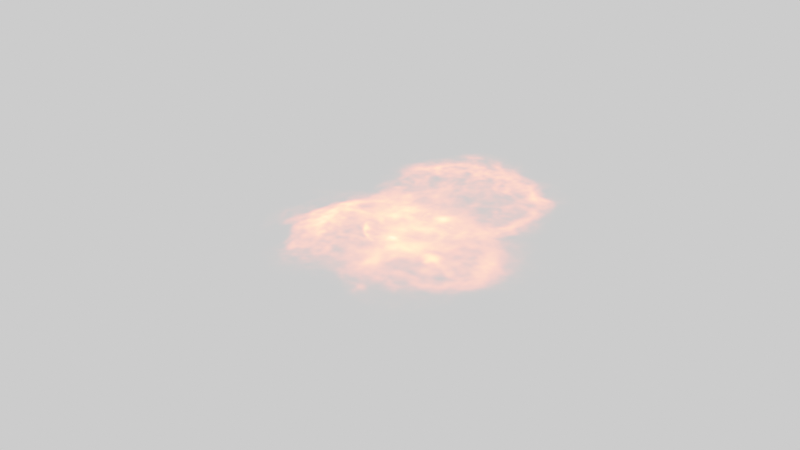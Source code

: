 # Source: flowmapFlipbook.blend  (saved by Blender 4.1.23; exported with 4.5.12 LTS)
import bpy
from mathutils import Matrix  # noqa: F401  (used for matrix-valued properties, if any)

bpy.ops.wm.read_factory_settings(use_empty=True)
scene = bpy.context.scene
scene.name = 'Scene'

# ---- collections
col_collection = bpy.data.collections.new('Collection'); scene.collection.children.link(col_collection)
col_camera = bpy.data.collections.new('Camera'); scene.collection.children.link(col_camera)

# ---- images (referenced by path relative to the original .blend; pixels are not part of the script)
import os
ASSET_DIR = os.environ.get("B2B_ASSET_DIR", "")  # directory of the original .blend (textures are referenced by path, not embedded)
HERE = os.path.dirname(os.path.abspath(__file__))  # packed textures are extracted next to this script under _unpacked/

def load_image(name, relpath, width, height, colorspace="sRGB"):
    """Load a texture the original file referenced (path relative to the .blend, or extracted next to this script)."""
    p = next((c for c in (os.path.join(HERE, relpath), os.path.join(ASSET_DIR, relpath)) if relpath and os.path.exists(c)), "")
    if p:
        img = bpy.data.images.load(p, check_existing=True)
        img.name = name
    else:  # same state as the original file: an image datablock whose file is absent (Cycles renders it pink)
        img = bpy.data.images.new(name, width, height)
        img.source = "FILE"
        img.filepath = "//" + (relpath or name)
    img.colorspace_settings.name = colorspace
    return img
img_fireball02_8x8_exr = load_image('FireBall02_8x8.exr', '_unpacked/FireBall02_8x8.c348b973.exr', 1024, 1024, 'sRGB')
img_test_of_png = load_image('test_OF.png', '_unpacked/test_OF.9b8b4b23.png', 1024, 1024, 'Non-Color')

# ---- materials (node trees are filled in below, after node groups)
mat_material = bpy.data.materials.new('Material')
mat_material.surface_render_method = 'BLENDED'
mat_material.blend_method = 'BLEND'

# ---- node groups
ng_flipbook_function = bpy.data.node_groups.new('Flipbook Function', 'ShaderNodeTree')
_s = ng_flipbook_function.interface.new_socket(name='Output', in_out='OUTPUT', socket_type='NodeSocketVector')
_s = ng_flipbook_function.interface.new_socket(name='Index', in_out='INPUT', socket_type='NodeSocketFloat')
_s.default_value = 1.0
_s.min_value = 1.0
_s = ng_flipbook_function.interface.new_socket(name='Index Start Point', in_out='INPUT', socket_type='NodeSocketFloat')
_s.default_value = 1.0
_s.min_value = 1.0
_s = ng_flipbook_function.interface.new_socket(name='Total Frames to Play', in_out='INPUT', socket_type='NodeSocketFloat')
_s.default_value = 1.0
_s.min_value = 1.0
_s = ng_flipbook_function.interface.new_socket(name='X / Columns', in_out='INPUT', socket_type='NodeSocketFloat')
_s.default_value = 1.0
_s.min_value = 1.0
_s = ng_flipbook_function.interface.new_socket(name='Y / Rows', in_out='INPUT', socket_type='NodeSocketFloat')
_s.default_value = 1.0
_s.min_value = 1.0
_N = ng_flipbook_function.nodes; _L = ng_flipbook_function.links
n0 = _N.new('NodeFrame'); n0.name = 'Frame.001'; n0.location = (-181, -598)
n0.label = 'totalFrames'
n0.width = 481
n1 = _N.new('NodeFrame'); n1.name = 'Frame.003'; n1.location = (827, -484)
n1.label = 'indexY'
n1.width = 1006
n2 = _N.new('NodeFrame'); n2.name = 'Frame'; n2.location = (-152, 359)
n2.label = 'size'
n2.width = 685
n3 = _N.new('NodeFrame'); n3.name = 'Frame.004'; n3.location = (1756, -5)
n3.label = 'offset'
n3.width = 678
n4 = _N.new('NodeFrame'); n4.name = 'Frame.002'; n4.location = (709, -138)
n4.label = 'indexX'
n4.width = 472
n5 = _N.new('NodeFrame'); n5.name = 'Frame.005'; n5.location = (2314, 580)
n5.label = 'newUV'
n5.width = 460
n6 = _N.new('NodeFrame'); n6.name = 'Frame.006'; n6.location = (1136, -709)
n6.label = 'Safety to prevent dividing by 0'
n6.width = 200
n7 = _N.new('ShaderNodeMath'); n7.name = 'Math'; n7.location = (311, -30)
n7.operation = 'MULTIPLY'
n8 = _N.new('NodeGroupInput'); n8.name = 'Group Input.002'; n8.location = (30, -79)
n9 = _N.new('ShaderNodeMath'); n9.name = 'Math.004'; n9.location = (836, -55)
n9.operation = 'FLOOR'
n10 = _N.new('ShaderNodeMath'); n10.name = 'Math.005'; n10.location = (418, -30)
n10.operation = 'MODULO'
n11 = _N.new('ShaderNodeSeparateXYZ'); n11.name = 'Separate XYZ'; n11.location = (759, 73)
n12 = _N.new('ShaderNodeCombineXYZ'); n12.name = 'Combine XYZ'; n12.location = (314, -170)
n13 = _N.new('NodeGroupInput'); n13.name = 'Group Input'; n13.location = (30, -160)
n14 = _N.new('ShaderNodeVectorMath'); n14.name = 'Vector Math'; n14.location = (515, -30)
n14.operation = 'DIVIDE'
n14.inputs[0].default_value = (1.0, 1.0, 0.0)
n15 = _N.new('ShaderNodeMath'); n15.name = 'Math.003'; n15.location = (30, -240)
n15.operation = 'SUBTRACT'
n15.inputs[0].default_value = 0.0
n16 = _N.new('ShaderNodeMath'); n16.name = 'Math.008'; n16.location = (272, -30)
n16.operation = 'MULTIPLY'
n17 = _N.new('ShaderNodeMath'); n17.name = 'Math.007'; n17.location = (272, -247)
n17.operation = 'MULTIPLY'
n18 = _N.new('ShaderNodeCombineXYZ'); n18.name = 'Combine XYZ.001'; n18.location = (508, -153)
n19 = _N.new('ShaderNodeMath'); n19.name = 'Math.002'; n19.location = (302, -50)
n19.operation = 'MODULO'
n20 = _N.new('NodeReroute'); n20.name = 'Reroute.001'; n20.location = (611, -409)
n20.width = 16
n20.socket_idname = 'NodeSocketFloat'
n21 = _N.new('NodeGroupInput'); n21.name = 'Group Input.003'; n21.location = (30, -30)
n22 = _N.new('ShaderNodeMath'); n22.name = 'Math.001'; n22.location = (-428, -25)
n22.operation = 'MODULO'
n23 = _N.new('ShaderNodeMath'); n23.name = 'Math.016'; n23.location = (-857, -15)
n23.operation = 'FLOOR'
n24 = _N.new('NodeGroupInput'); n24.name = 'Group Input.006'; n24.location = (-1130, -213)
n25 = _N.new('ShaderNodeMath'); n25.name = 'Math.014'; n25.location = (-850, -346)
n25.operation = 'SUBTRACT'
n25.inputs[1].default_value = 1.0
n26 = _N.new('ShaderNodeMath'); n26.name = 'Math.017'; n26.location = (-860, -190)
n26.operation = 'FLOOR'
n27 = _N.new('ShaderNodeMath'); n27.name = 'Math.015'; n27.location = (-658, 8)
n27.operation = 'SUBTRACT'
n27.inputs[1].default_value = 1.0
n28 = _N.new('ShaderNodeMath'); n28.name = 'Math.013'; n28.location = (-238, -209)
n29 = _N.new('ShaderNodeMath'); n29.name = 'Math.012'; n29.location = (-48, -159)
n29.operation = 'FLOOR'
n30 = _N.new('NodeGroupOutput'); n30.name = 'Group Output'; n30.location = (4225, -70)
n31 = _N.new('ShaderNodeVectorMath'); n31.name = 'Vector Math.002'; n31.location = (3984, -131)
n32 = _N.new('ShaderNodeSeparateXYZ'); n32.name = 'Separate XYZ.001'; n32.location = (2962, 411)
n33 = _N.new('ShaderNodeMath'); n33.name = 'Math.010'; n33.location = (2948, 224)
n33.operation = 'MULTIPLY'
n34 = _N.new('ShaderNodeMath'); n34.name = 'Math.009'; n34.location = (3176, 327)
n35 = _N.new('ShaderNodeCombineXYZ'); n35.name = 'Combine XYZ.002'; n35.location = (3410, 350)
n36 = _N.new('ShaderNodeMath'); n36.name = 'Math.011'; n36.location = (2720, 41)
n36.operation = 'SUBTRACT'
n36.inputs[1].default_value = 1.0
n37 = _N.new('NodeGroupInput'); n37.name = 'Group Input.005'; n37.location = (2518, -3)
n38 = _N.new('ShaderNodeVectorMath'); n38.name = 'Vector Math.001'; n38.location = (290, -145)
n38.operation = 'MULTIPLY'
n39 = _N.new('ShaderNodeTexCoord'); n39.name = 'Texture Coordinate'; n39.location = (30, -30)
n40 = _N.new('NodeReroute'); n40.name = 'Reroute'; n40.location = (2350, 118)
n40.width = 16
n40.socket_idname = 'NodeSocketFloat'
n41 = _N.new('ShaderNodeMath'); n41.name = 'Math.006'; n41.location = (637, -87)
n41.operation = 'DIVIDE'
n42 = _N.new('ShaderNodeMath'); n42.name = 'Math.018'; n42.location = (30, -30)
n42.operation = 'SUBTRACT'
n42.inputs[1].default_value = 0.001
n43 = _N.new('NodeGroupInput'); n43.name = 'Group Input.004'; n43.location = (30, -276)
n43.width = 194
n7.parent = n0
n8.parent = n0
n9.parent = n1
n10.parent = n1
n12.parent = n2
n13.parent = n2
n14.parent = n2
n15.parent = n3
n16.parent = n3
n17.parent = n3
n18.parent = n3
n19.parent = n4
n21.parent = n4
n38.parent = n5
n39.parent = n5
n41.parent = n1
n42.parent = n6
n43.parent = n1
_L.new(n12.outputs[0], n14.inputs[1])
_L.new(n13.outputs[3], n12.inputs[0])
_L.new(n13.outputs[4], n12.inputs[1])
_L.new(n8.outputs[3], n7.inputs[0])
_L.new(n8.outputs[4], n7.inputs[1])
_L.new(n21.outputs[3], n19.inputs[1])
_L.new(n7.outputs[0], n10.inputs[1])
_L.new(n10.outputs[0], n41.inputs[0])
_L.new(n41.outputs[0], n9.inputs[0])
_L.new(n14.outputs[0], n11.inputs[0])
_L.new(n11.outputs[1], n15.inputs[1])
_L.new(n15.outputs[0], n17.inputs[0])
_L.new(n9.outputs[0], n17.inputs[1])
_L.new(n19.outputs[0], n16.inputs[1])
_L.new(n11.outputs[0], n16.inputs[0])
_L.new(n16.outputs[0], n18.inputs[0])
_L.new(n17.outputs[0], n18.inputs[1])
_L.new(n39.outputs[2], n38.inputs[0])
_L.new(n14.outputs[0], n38.inputs[1])
_L.new(n38.outputs[0], n32.inputs[0])
_L.new(n32.outputs[1], n34.inputs[0])
_L.new(n33.outputs[0], n34.inputs[1])
_L.new(n40.outputs[0], n33.inputs[0])
_L.new(n11.outputs[1], n40.inputs[0])
_L.new(n36.outputs[0], n33.inputs[1])
_L.new(n37.outputs[4], n36.inputs[0])
_L.new(n34.outputs[0], n35.inputs[1])
_L.new(n32.outputs[0], n35.inputs[0])
_L.new(n35.outputs[0], n31.inputs[0])
_L.new(n18.outputs[0], n31.inputs[1])
_L.new(n31.outputs[0], n30.inputs[0])
_L.new(n20.outputs[0], n19.inputs[0])
_L.new(n20.outputs[0], n10.inputs[0])
_L.new(n29.outputs[0], n20.inputs[0])
_L.new(n24.outputs[1], n25.inputs[0])
_L.new(n24.outputs[0], n23.inputs[0])
_L.new(n28.outputs[0], n29.inputs[0])
_L.new(n25.outputs[0], n28.inputs[1])
_L.new(n27.outputs[0], n22.inputs[0])
_L.new(n24.outputs[2], n26.inputs[0])
_L.new(n22.outputs[0], n28.inputs[0])
_L.new(n23.outputs[0], n27.inputs[0])
_L.new(n26.outputs[0], n22.inputs[1])
_L.new(n43.outputs[3], n42.inputs[0])
_L.new(n42.outputs[0], n41.inputs[1])
n30.is_active_output = True

# ---- material node trees
mat_material.use_nodes = True; mat_material.node_tree.nodes.clear()
_N = mat_material.node_tree.nodes; _L = mat_material.node_tree.links
n0 = _N.new('ShaderNodeOutputMaterial'); n0.name = 'Material Output'; n0.location = (1728, 418)
n1 = _N.new('ShaderNodeTexImage'); n1.name = 'Image Texture'; n1.location = (699, 493)
n1.image = img_fireball02_8x8_exr
n1.interpolation = 'Cubic'
n2 = _N.new('ShaderNodeGroup'); n2.name = 'Group'; n2.location = (-1386, 34)
n2.width = 241
n2.node_tree = ng_flipbook_function
n2.inputs[1].default_value = 1.0
n3 = _N.new('ShaderNodeEmission'); n3.name = 'Emission'; n3.location = (1290, 413)
n3.inputs[1].default_value = 5.0
n4 = _N.new('ShaderNodeMixShader'); n4.name = 'Mix Shader'; n4.location = (1506, 463)
n5 = _N.new('ShaderNodeAddShader'); n5.name = 'Add Shader'; n5.location = (1502, 306)
n6 = _N.new('ShaderNodeBsdfTransparent'); n6.name = 'Transparent BSDF'; n6.location = (1291, 503)
n7 = _N.new('NodeReroute'); n7.name = 'Reroute'; n7.location = (1473, 414)
n7.width = 16
n7.socket_idname = 'NodeSocketShader'
n8 = _N.new('NodeReroute'); n8.name = 'Reroute.001'; n8.location = (1461, 324)
n8.width = 16
n8.socket_idname = 'NodeSocketShader'
n9 = _N.new('ShaderNodeTexImage'); n9.name = 'Image Texture.001'; n9.location = (-765, 72)
n9.image = img_test_of_png
n9.interpolation = 'Cubic'
n10 = _N.new('NodeReroute'); n10.name = 'Reroute.002'; n10.location = (-1037, 10)
n10.width = 16
n10.socket_idname = 'NodeSocketVector'
n11 = _N.new('ShaderNodeMath'); n11.name = 'Math'; n11.location = (-2254, 226)
n12 = _N.new('ShaderNodeObjectInfo'); n12.name = 'Object Info'; n12.location = (-2720, -7)
n13 = _N.new('ShaderNodeMath'); n13.name = 'Math.001'; n13.location = (-2521, -19)
n13.hide = True
n13.operation = 'MULTIPLY'
n13.inputs[1].default_value = 107.5
n14 = _N.new('ShaderNodeValue'); n14.name = 'Value'; n14.location = (-2917, 174)
n14.outputs[0].default_value = 4.0
n15 = _N.new('ShaderNodeMath'); n15.name = 'Math.002'; n15.location = (-2023, 27)
n15.inputs[1].default_value = 1.0
n16 = _N.new('ShaderNodeGroup'); n16.name = 'Group.001'; n16.location = (-1386, 405)
n16.width = 241
n16.node_tree = ng_flipbook_function
n16.inputs[1].default_value = 1.0
n17 = _N.new('NodeReroute'); n17.name = 'Reroute.003'; n17.location = (-2076, 107)
n17.width = 16
n17.socket_idname = 'NodeSocketFloat'
n18 = _N.new('ShaderNodeSeparateXYZ'); n18.name = 'Separate XYZ'; n18.location = (-1655, 190)
n18.inputs[0].default_value = (8.0, 8.0, 64.0)
n19 = _N.new('NodeReroute'); n19.name = 'Reroute.004'; n19.location = (-1439, 122)
n19.width = 16
n19.socket_idname = 'NodeSocketFloat'
n20 = _N.new('NodeReroute'); n20.name = 'Reroute.005'; n20.location = (-1439, 99)
n20.width = 16
n20.socket_idname = 'NodeSocketFloat'
n21 = _N.new('NodeReroute'); n21.name = 'Reroute.006'; n21.location = (-1439, 79)
n21.width = 16
n21.socket_idname = 'NodeSocketFloat'
n22 = _N.new('ShaderNodeMath'); n22.name = 'Math.003'; n22.location = (-720, -251)
n22.operation = 'FRACT'
n22.inputs[1].default_value = 1.0
n23 = _N.new('ShaderNodeTexImage'); n23.name = 'Image Texture.002'; n23.location = (-765, 437)
n23.image = img_test_of_png
n23.interpolation = 'Cubic'
n24 = _N.new('ShaderNodeVectorMath'); n24.name = 'Vector Math'; n24.location = (-480, 390)
n24.operation = 'SCALE'
n24.inputs[3].default_value = 2.0
n25 = _N.new('ShaderNodeVectorMath'); n25.name = 'Vector Math.001'; n25.location = (-296, 427)
n25.operation = 'SUBTRACT'
n25.inputs[1].default_value = (1.0, 1.0, 1.0)
n25.inputs[3].default_value = 2.0
n26 = _N.new('ShaderNodeVectorMath'); n26.name = 'Vector Math.002'; n26.location = (-480, 38)
n26.operation = 'SCALE'
n26.inputs[3].default_value = 2.0
n27 = _N.new('ShaderNodeVectorMath'); n27.name = 'Vector Math.003'; n27.location = (-296, 75)
n27.operation = 'SUBTRACT'
n27.inputs[1].default_value = (1.0, 1.0, 1.0)
n27.inputs[3].default_value = 2.0
n28 = _N.new('ShaderNodeVectorMath'); n28.name = 'Vector Math.004'; n28.location = (-23, 424)
n28.operation = 'MULTIPLY'
n28.inputs[3].default_value = 2.0
n29 = _N.new('ShaderNodeVectorMath'); n29.name = 'Vector Math.005'; n29.location = (-23, 92)
n29.operation = 'MULTIPLY'
n29.inputs[3].default_value = 2.0
n30 = _N.new('ShaderNodeMath'); n30.name = 'Math.004'; n30.location = (-298, -134)
n30.operation = 'SUBTRACT'
n30.inputs[0].default_value = 1.0
n31 = _N.new('ShaderNodeVectorMath'); n31.name = 'Vector Math.006'; n31.location = (203, 77)
n31.operation = 'SCALE'
n32 = _N.new('ShaderNodeValue'); n32.name = 'Value.001'; n32.location = (-28, 227)
n32.outputs[0].default_value = 0.003
n33 = _N.new('NodeReroute'); n33.name = 'Reroute.007'; n33.location = (155, 100)
n33.width = 16
n33.socket_idname = 'NodeSocketFloat'
n34 = _N.new('ShaderNodeVectorMath'); n34.name = 'Vector Math.007'; n34.location = (203, 428)
n34.operation = 'SCALE'
n35 = _N.new('ShaderNodeVectorMath'); n35.name = 'Vector Math.008'; n35.location = (394, 90)
n36 = _N.new('ShaderNodeVectorMath'); n36.name = 'Vector Math.009'; n36.location = (401, 444)
n36.operation = 'SUBTRACT'
n37 = _N.new('NodeReroute'); n37.name = 'Reroute.008'; n37.location = (-1010, 270)
n37.width = 16
n37.socket_idname = 'NodeSocketVector'
n38 = _N.new('ShaderNodeTexImage'); n38.name = 'Image Texture.003'; n38.location = (699, 139)
n38.image = img_fireball02_8x8_exr
n38.interpolation = 'Cubic'
n39 = _N.new('ShaderNodeMix'); n39.name = 'Mix'; n39.location = (1076, 487)
n39.data_type = 'RGBA'
n40 = _N.new('NodeReroute'); n40.name = 'Reroute.009'; n40.location = (-446, -241)
n40.width = 16
n40.socket_idname = 'NodeSocketFloat'
n41 = _N.new('ShaderNodeMath'); n41.name = 'Math.005'; n41.location = (-2599, 226)
n41.operation = 'MULTIPLY'
n41.inputs[1].default_value = 0.1
_L.new(n8.outputs[0], n5.inputs[1])
_L.new(n7.outputs[0], n4.inputs[1])
_L.new(n6.outputs[0], n7.inputs[0])
_L.new(n7.outputs[0], n5.inputs[0])
_L.new(n3.outputs[0], n8.inputs[0])
_L.new(n8.outputs[0], n4.inputs[2])
_L.new(n2.outputs[0], n10.inputs[0])
_L.new(n10.outputs[0], n9.inputs[0])
_L.new(n13.outputs[0], n11.inputs[1])
_L.new(n15.outputs[0], n2.inputs[0])
_L.new(n12.outputs[5], n13.inputs[0])
_L.new(n17.outputs[0], n15.inputs[0])
_L.new(n11.outputs[0], n17.inputs[0])
_L.new(n17.outputs[0], n16.inputs[0])
_L.new(n19.outputs[0], n16.inputs[3])
_L.new(n20.outputs[0], n16.inputs[4])
_L.new(n18.outputs[0], n19.inputs[0])
_L.new(n18.outputs[1], n20.inputs[0])
_L.new(n21.outputs[0], n16.inputs[2])
_L.new(n18.outputs[2], n21.inputs[0])
_L.new(n21.outputs[0], n2.inputs[2])
_L.new(n19.outputs[0], n2.inputs[3])
_L.new(n20.outputs[0], n2.inputs[4])
_L.new(n17.outputs[0], n22.inputs[0])
_L.new(n37.outputs[0], n23.inputs[0])
_L.new(n23.outputs[0], n24.inputs[0])
_L.new(n24.outputs[0], n25.inputs[0])
_L.new(n26.outputs[0], n27.inputs[0])
_L.new(n9.outputs[0], n26.inputs[0])
_L.new(n25.outputs[0], n28.inputs[0])
_L.new(n40.outputs[0], n28.inputs[1])
_L.new(n30.outputs[0], n29.inputs[1])
_L.new(n27.outputs[0], n29.inputs[0])
_L.new(n29.outputs[0], n31.inputs[0])
_L.new(n33.outputs[0], n31.inputs[3])
_L.new(n32.outputs[0], n33.inputs[0])
_L.new(n28.outputs[0], n34.inputs[0])
_L.new(n33.outputs[0], n34.inputs[3])
_L.new(n10.outputs[0], n35.inputs[1])
_L.new(n31.outputs[0], n35.inputs[0])
_L.new(n34.outputs[0], n36.inputs[1])
_L.new(n16.outputs[0], n37.inputs[0])
_L.new(n37.outputs[0], n36.inputs[0])
_L.new(n36.outputs[0], n1.inputs[0])
_L.new(n35.outputs[0], n38.inputs[0])
_L.new(n1.outputs[0], n39.inputs[6])
_L.new(n38.outputs[0], n39.inputs[7])
_L.new(n22.outputs[0], n40.inputs[0])
_L.new(n40.outputs[0], n30.inputs[1])
_L.new(n40.outputs[0], n39.inputs[0])
_L.new(n5.outputs[0], n0.inputs[0])
_L.new(n14.outputs[0], n41.inputs[0])
_L.new(n41.outputs[0], n11.inputs[0])
_L.new(n39.outputs[2], n3.inputs[0])
n0.is_active_output = True

# ---- world
world_world = bpy.data.worlds.new('World'); scene.world = world_world
world_world.use_nodes = True; world_world.node_tree.nodes.clear()
_N = world_world.node_tree.nodes; _L = world_world.node_tree.links
n0 = _N.new('ShaderNodeOutputWorld'); n0.name = 'World Output'; n0.location = (300, 300)
n1 = _N.new('ShaderNodeBackground'); n1.name = 'Background'; n1.location = (10, 300)
n1.inputs[0].default_value = (0.9513, 0.9513, 0.9513, 1.0)
_L.new(n1.outputs[0], n0.inputs[0])
n0.is_active_output = True
world_world.color = (0.9513, 0.9513, 0.9513)
world_world.use_sun_shadow = False
world_world.sun_shadow_jitter_overblur = 0.0

# ---- meshes
me_plane = bpy.data.meshes.new('Plane')
me_plane.from_pydata([(-1.0, -1.0, 0.0), (1.0, -1.0, 0.0), (-1.0, 1.0, 0.0), (1.0, 1.0, 0.0)], [], [(0, 1, 3, 2)])
_uv = me_plane.uv_layers.new(name='UVMap')
_uv.uv.foreach_set('vector', [0.0, 0.0, 1.0, 0.0, 1.0, 1.0, 0.0, 1.0])
me_plane.materials.append(mat_material)
me_plane.update()
me_plane_001 = bpy.data.meshes.new('Plane.001')
me_plane_001.from_pydata([(-1.0, -1.0, 0.0), (1.0, -1.0, 0.0), (-1.0, 1.0, 0.0), (1.0, 1.0, 0.0)], [], [(0, 1, 3, 2)])
_uv = me_plane_001.uv_layers.new(name='UVMap')
_uv.uv.foreach_set('vector', [0.0, 0.0, 1.0, 0.0, 1.0, 1.0, 0.0, 1.0])
me_plane_001.materials.append(mat_material)
me_plane_001.update()
me_plane_002 = bpy.data.meshes.new('Plane.002')
me_plane_002.from_pydata([(-1.0, -1.0, 0.0), (1.0, -1.0, 0.0), (-1.0, 1.0, 0.0), (1.0, 1.0, 0.0)], [], [(0, 1, 3, 2)])
_uv = me_plane_002.uv_layers.new(name='UVMap')
_uv.uv.foreach_set('vector', [0.0, 0.0, 1.0, 0.0, 1.0, 1.0, 0.0, 1.0])
me_plane_002.materials.append(mat_material)
me_plane_002.update()
me_plane_003 = bpy.data.meshes.new('Plane.003')
me_plane_003.from_pydata([(-1.0, -1.0, 0.0), (1.0, -1.0, 0.0), (-1.0, 1.0, 0.0), (1.0, 1.0, 0.0)], [], [(0, 1, 3, 2)])
_uv = me_plane_003.uv_layers.new(name='UVMap')
_uv.uv.foreach_set('vector', [0.0, 0.0, 1.0, 0.0, 1.0, 1.0, 0.0, 1.0])
me_plane_003.materials.append(mat_material)
me_plane_003.update()

# ---- objects
ob_plane = bpy.data.objects.new('Plane', me_plane)
ob_plane_001 = bpy.data.objects.new('Plane.001', me_plane_001)
ob_plane_002 = bpy.data.objects.new('Plane.002', me_plane_002)
ob_plane_003 = bpy.data.objects.new('Plane.003', me_plane_003)

# ---- transforms, parenting, visibility, modifiers, constraints
ob_plane.location = (0.0, 0.0, 0.0)
ob_plane_001.location = (-0.4917, -0.3537, 0.1233)
ob_plane_001.rotation_euler = (0.0, -0.0, 0.8144)
ob_plane_001.scale = (1.844, 1.844, 1.844)
ob_plane_002.location = (0.1712, 1.067, 0.06999)
ob_plane_002.scale = (1.835, 1.835, 1.835)
ob_plane_003.location = (0.5902, -0.5871, 0.1532)
ob_plane_003.rotation_euler = (0.0, -0.0, 0.8528)
ob_plane_003.scale = (1.835, 1.835, 1.835)

# ---- collection membership
col_collection.objects.link(ob_plane)
col_collection.objects.link(ob_plane_001)
col_collection.objects.link(ob_plane_002)
col_collection.objects.link(ob_plane_003)

# ---- scene / render settings (as saved in the file)
scene.frame_start = 1; scene.frame_end = 250; scene.frame_set(4)
scene.render.engine = 'BLENDER_EEVEE_NEXT'
scene.render.resolution_x = 1280
scene.render.resolution_y = 720
scene.render.motion_blur_shutter = 1.0
scene.cycles.use_denoising = False
scene.cycles.sampling_pattern = 'TABULATED_SOBOL'
scene.eevee.ray_tracing_options.trace_max_roughness = 0.0
scene.view_settings.view_transform = 'Filmic'
bpy.context.view_layer.update()

# ---- added for rendering (the .blend has no active camera): camera
cam_auto = bpy.data.cameras.new('AutoCamera')
cam_auto.lens = 50.0
cam_auto.sensor_width = 36.0
cam_auto.clip_end = 1000.0
ob_auto_camera = bpy.data.objects.new('AutoCamera', cam_auto)
scene.collection.objects.link(ob_auto_camera)
ob_auto_camera.location = (8.12818, -9.8417, 6.5464)
ob_auto_camera.rotation_euler = (1.09748, -7.21219e-08, 0.694738)
scene.camera = ob_auto_camera
bpy.context.view_layer.update()
